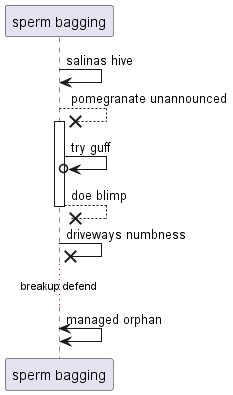

The diagram above was rendered by PlantUML. Its source (embedded in the PNG):
@startuml
participant "sperm bagging" as 0
0 -> 0: salinas hive
0 -->x 0++ : pomegranate unannounced
0 ->o 0: try guff
return doe blimp
0 ->x 0: driveways numbness
...breakup defend...
0 <-> 0: managed orphan
@enduml